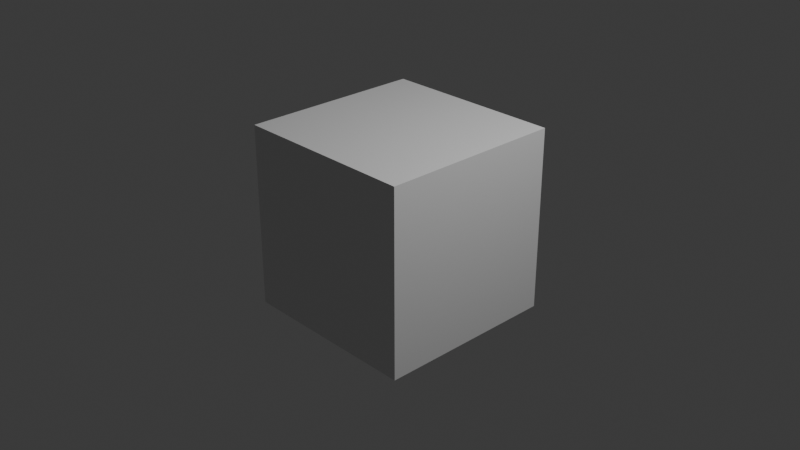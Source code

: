 # Source: atmosfera.blend  (saved by Blender 4.5.3; exported with 4.5.12 LTS)
import bpy
from mathutils import Matrix  # noqa: F401  (used for matrix-valued properties, if any)

bpy.ops.wm.read_factory_settings(use_empty=True)
scene = bpy.context.scene
scene.name = 'Scene'

# ---- collections
col_collection = bpy.data.collections.new('Collection'); scene.collection.children.link(col_collection)

# ---- materials (node trees are filled in below, after node groups)
mat_material = bpy.data.materials.new('Material')
mat_material.alpha_threshold = 0.0
mat_material.roughness = 0.5
mat_material.line_color = (0.0, 0.0, 0.0, 1.0)

# ---- material node trees
mat_material.use_nodes = True; mat_material.node_tree.nodes.clear()
_N = mat_material.node_tree.nodes; _L = mat_material.node_tree.links
n0 = _N.new('ShaderNodeOutputMaterial'); n0.name = 'Material Output'; n0.location = (300, 300)
n1 = _N.new('ShaderNodeBsdfPrincipled'); n1.name = 'Principled BSDF'; n1.location = (10, 300)
n1.inputs[3].default_value = 1.45
_L.new(n1.outputs[0], n0.inputs[0])
n0.is_active_output = True

# ---- world
world_world = bpy.data.worlds.new('World'); scene.world = world_world
world_world.use_nodes = True; world_world.node_tree.nodes.clear()
_N = world_world.node_tree.nodes; _L = world_world.node_tree.links
n0 = _N.new('ShaderNodeOutputWorld'); n0.name = 'World Output'; n0.location = (300, 300)
n1 = _N.new('ShaderNodeBackground'); n1.name = 'Background'; n1.location = (10, 300)
n1.inputs[0].default_value = (0.05088, 0.05088, 0.05088, 1.0)
_L.new(n1.outputs[0], n0.inputs[0])
n0.is_active_output = True
world_world.color = (0.05088, 0.05088, 0.05088)
world_world.sun_shadow_jitter_overblur = 0.0

# ---- cameras
cam_camera = bpy.data.cameras.new('Camera')
cam_camera.clip_end = 100.0
cam_camera.ortho_scale = 7.314

# ---- lights
light_light = bpy.data.lights.new('Light', 'POINT')
light_light.energy = 1000.0
light_light.shadow_soft_size = 0.1

# ---- meshes
me_cube = bpy.data.meshes.new('Cube')
me_cube.from_pydata([(1.0, 1.0, 1.0), (1.0, 1.0, -1.0), (1.0, -1.0, 1.0), (1.0, -1.0, -1.0), (-1.0, 1.0, 1.0), (-1.0, 1.0, -1.0), (-1.0, -1.0, 1.0), (-1.0, -1.0, -1.0)], [], [(0, 4, 6, 2), (3, 2, 6, 7), (7, 6, 4, 5), (5, 1, 3, 7), (1, 0, 2, 3), (5, 4, 0, 1)])
_uv = me_cube.uv_layers.new(name='UVMap')
_uv.uv.foreach_set('vector', [0.625, 0.5, 0.875, 0.5, 0.875, 0.75, 0.625, 0.75, 0.375, 0.75, 0.625, 0.75, 0.625, 1.0, 0.375, 1.0, 0.375, 0.0, 0.625, 0.0, 0.625, 0.25, 0.375, 0.25, 0.125, 0.5, 0.375, 0.5, 0.375, 0.75, 0.125, 0.75, 0.375, 0.5, 0.625, 0.5, 0.625, 0.75, 0.375, 0.75, 0.375, 0.25, 0.625, 0.25, 0.625, 0.5, 0.375, 0.5])
me_cube.materials.append(mat_material)
me_cube.use_mirror_vertex_groups = False
me_cube.update()

# ---- objects
ob_cube = bpy.data.objects.new('Cube', me_cube)
ob_light = bpy.data.objects.new('Light', light_light)
ob_camera = bpy.data.objects.new('Camera', cam_camera)

# ---- transforms, parenting, visibility, modifiers, constraints
ob_cube.location = (0.0, 0.0, 0.0)
ob_cube.lock_rotations_4d = False
ob_cube.empty_display_type = 'ARROWS'
ob_cube.lineart.crease_threshold = 0.0
ob_light.location = (4.076, 1.005, 5.904)
ob_light.rotation_euler = (0.6503, 0.05522, 1.866)
ob_light.lock_rotations_4d = False
ob_light.empty_display_type = 'ARROWS'
ob_light.color = (0.0, 0.0, 0.0, 0.0)
ob_light.lineart.crease_threshold = 0.0
ob_camera.location = (7.359, -6.926, 4.958)
ob_camera.rotation_euler = (1.109, 0.0, 0.8149)
ob_camera.lock_rotations_4d = False
ob_camera.empty_display_type = 'ARROWS'
ob_camera.color = (0.0, 0.0, 0.0, 0.0)
ob_camera.display_type = 'WIRE'
ob_camera.lineart.crease_threshold = 0.0

# ---- collection membership
col_collection.objects.link(ob_cube)
col_collection.objects.link(ob_light)
col_collection.objects.link(ob_camera)

# ---- scene / render settings (as saved in the file)
scene.camera = ob_camera
scene.frame_start = 1; scene.frame_end = 1383; scene.frame_set(0)
scene.render.engine = 'BLENDER_EEVEE_NEXT'
bpy.context.view_layer.update()
